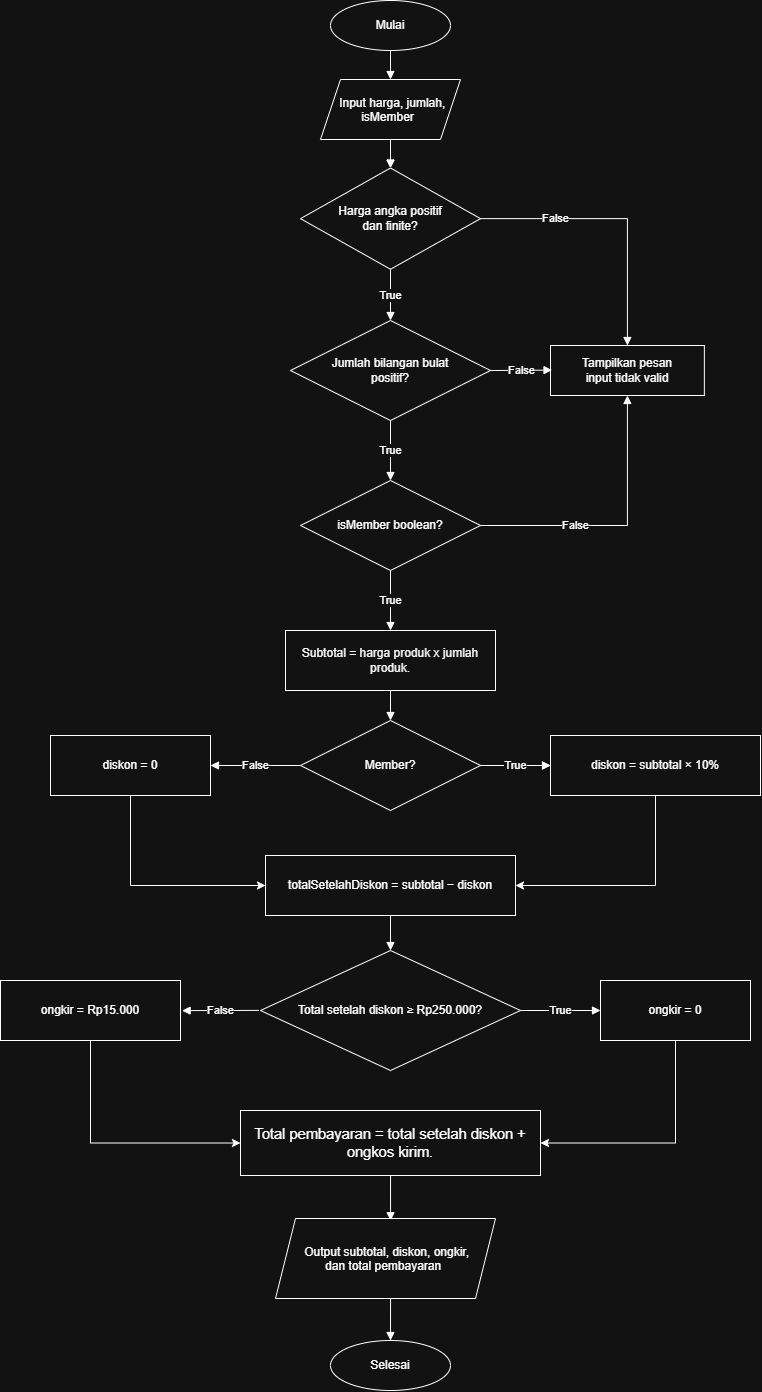

The diagram above was exported from draw.io. Its source (the exported page's mxGraphModel, read from the mxfile embedded in the PNG):
<mxGraphModel dx="1613" dy="1271" grid="1" gridSize="10" guides="1" tooltips="1" connect="1" arrows="1" fold="1" page="1" pageScale="1" pageWidth="1100" pageHeight="1500" math="0" shadow="0">
  <root>
    <mxCell id="0" />
    <mxCell id="1" parent="0" />
    <mxCell id="start" parent="1" style="ellipse;whiteSpace=wrap;html=1;aspect=fixed;" value="Mulai" vertex="1">
      <mxGeometry height="50" width="120" x="430" y="30" as="geometry" />
    </mxCell>
    <mxCell id="validHarga" parent="1" style="rhombus;whiteSpace=wrap;html=1;" value="Harga angka positif&#10;dan finite?" vertex="1">
      <mxGeometry height="101.25" width="180" x="400" y="197.5" as="geometry" />
    </mxCell>
    <mxCell id="validJumlah" parent="1" style="rhombus;whiteSpace=wrap;html=1;" value="Jumlah bilangan bulat&#10;positif?" vertex="1">
      <mxGeometry height="100" width="200" x="390" y="350" as="geometry" />
    </mxCell>
    <mxCell id="validMember" parent="1" style="rhombus;whiteSpace=wrap;html=1;" value="isMember boolean?" vertex="1">
      <mxGeometry height="90" width="180" x="400" y="510" as="geometry" />
    </mxCell>
    <mxCell id="error" parent="1" style="rounded=0;whiteSpace=wrap;html=1;" value="Tampilkan pesan&#10;input tidak valid" vertex="1">
      <mxGeometry height="50" width="153.85" x="650" y="375" as="geometry" />
    </mxCell>
    <mxCell id="subtotal" parent="1" style="rounded=0;whiteSpace=wrap;html=1;" value="&lt;span id=&quot;docs-internal-guid-4c1f8144-7fff-151d-931b-e0ae9d885b20&quot;&gt;&lt;span style=&quot;font-family: &amp;quot;Plus Jakarta Sans&amp;quot;, sans-serif; background-color: transparent; font-variant: normal; vertical-align: baseline; white-space: pre-wrap; color: light-dark(rgb(0, 0, 0), rgb(245, 245, 245));&quot;&gt;&lt;font&gt;Subtotal = harga produk x jumlah produk.&lt;/font&gt;&lt;/span&gt;&lt;/span&gt;" vertex="1">
      <mxGeometry height="60" width="210" x="385" y="660" as="geometry" />
    </mxCell>
    <mxCell id="9627HNO1IbVANEMfqQ9L-1" edge="1" parent="1" source="member" style="edgeStyle=orthogonalEdgeStyle;rounded=0;orthogonalLoop=1;jettySize=auto;html=1;" target="diskon" value="">
      <mxGeometry relative="1" as="geometry" />
    </mxCell>
    <mxCell id="member" parent="1" style="rhombus;whiteSpace=wrap;html=1;" value="Member?" vertex="1">
      <mxGeometry height="90" width="180" x="400" y="750" as="geometry" />
    </mxCell>
    <mxCell id="9627HNO1IbVANEMfqQ9L-4" edge="1" parent="1" source="diskon" style="edgeStyle=orthogonalEdgeStyle;rounded=0;orthogonalLoop=1;jettySize=auto;html=1;exitX=0.5;exitY=1;exitDx=0;exitDy=0;entryX=1;entryY=0.5;entryDx=0;entryDy=0;" target="afterDiscount">
      <mxGeometry relative="1" as="geometry" />
    </mxCell>
    <mxCell id="diskon" parent="1" style="rounded=0;whiteSpace=wrap;html=1;" value="diskon = subtotal × 10%" vertex="1">
      <mxGeometry height="60" width="210" x="650" y="765" as="geometry" />
    </mxCell>
    <mxCell id="9627HNO1IbVANEMfqQ9L-5" edge="1" parent="1" source="nodiskon" style="edgeStyle=orthogonalEdgeStyle;rounded=0;orthogonalLoop=1;jettySize=auto;html=1;exitX=0.5;exitY=1;exitDx=0;exitDy=0;entryX=0;entryY=0.5;entryDx=0;entryDy=0;" target="afterDiscount">
      <mxGeometry relative="1" as="geometry" />
    </mxCell>
    <mxCell id="nodiskon" parent="1" style="rounded=0;whiteSpace=wrap;html=1;" value="diskon = 0" vertex="1">
      <mxGeometry height="60" width="160" x="150" y="765" as="geometry" />
    </mxCell>
    <mxCell id="afterDiscount" parent="1" style="rounded=0;whiteSpace=wrap;html=1;" value="totalSetelahDiskon = subtotal − diskon" vertex="1">
      <mxGeometry height="60" width="250" x="365" y="885" as="geometry" />
    </mxCell>
    <mxCell id="shipping" parent="1" style="rhombus;whiteSpace=wrap;html=1;" value="Total setelah diskon ≥ Rp250.000?" vertex="1">
      <mxGeometry height="120" width="260" x="360" y="980" as="geometry" />
    </mxCell>
    <mxCell id="9627HNO1IbVANEMfqQ9L-6" edge="1" parent="1" source="free" style="edgeStyle=orthogonalEdgeStyle;rounded=0;orthogonalLoop=1;jettySize=auto;html=1;exitX=0.5;exitY=1;exitDx=0;exitDy=0;entryX=1;entryY=0.5;entryDx=0;entryDy=0;" target="total">
      <mxGeometry relative="1" as="geometry" />
    </mxCell>
    <mxCell id="free" parent="1" style="rounded=0;whiteSpace=wrap;html=1;" value="ongkir = 0" vertex="1">
      <mxGeometry height="60" width="150" x="700" y="1010" as="geometry" />
    </mxCell>
    <mxCell id="9627HNO1IbVANEMfqQ9L-7" edge="1" parent="1" source="paid" style="edgeStyle=orthogonalEdgeStyle;rounded=0;orthogonalLoop=1;jettySize=auto;html=1;exitX=0.5;exitY=1;exitDx=0;exitDy=0;entryX=0;entryY=0.5;entryDx=0;entryDy=0;" target="total">
      <mxGeometry relative="1" as="geometry" />
    </mxCell>
    <mxCell id="paid" parent="1" style="rounded=0;whiteSpace=wrap;html=1;" value="ongkir = Rp15.000" vertex="1">
      <mxGeometry height="60" width="180" x="100" y="1010" as="geometry" />
    </mxCell>
    <mxCell id="total" parent="1" style="rounded=0;whiteSpace=wrap;html=1;" value="&lt;span id=&quot;docs-internal-guid-5c8800d6-7fff-1b6b-58d2-430502af5718&quot;&gt;&lt;span style=&quot;font-size: 11pt; font-family: &amp;quot;Plus Jakarta Sans&amp;quot;, sans-serif; background-color: transparent; font-variant: normal; vertical-align: baseline; white-space: pre-wrap; color: light-dark(rgb(0, 0, 0), rgb(255, 255, 255));&quot;&gt;Total pembayaran = total setelah diskon + ongkos kirim.&lt;/span&gt;&lt;/span&gt;" vertex="1">
      <mxGeometry height="65" width="300" x="340" y="1140" as="geometry" />
    </mxCell>
    <mxCell id="end" parent="1" style="ellipse;whiteSpace=wrap;html=1;aspect=fixed;" value="Selesai" vertex="1">
      <mxGeometry height="50" width="120" x="430" y="1370" as="geometry" />
    </mxCell>
    <mxCell id="e1" edge="1" parent="1" source="start" style="endArrow=block;html=1;entryX=0.5;entryY=0;entryDx=0;entryDy=0;" target="9627HNO1IbVANEMfqQ9L-2">
      <mxGeometry relative="1" as="geometry">
        <mxPoint x="490" y="120" as="targetPoint" />
      </mxGeometry>
    </mxCell>
    <mxCell id="e2" edge="1" parent="1" style="endArrow=block;html=1;" target="validHarga">
      <mxGeometry relative="1" as="geometry">
        <mxPoint x="490" y="170" as="sourcePoint" />
      </mxGeometry>
    </mxCell>
    <mxCell id="e3" edge="1" parent="1" source="validHarga" style="endArrow=block;html=1;" target="validJumlah" value="True">
      <mxGeometry relative="1" as="geometry" />
    </mxCell>
    <mxCell id="e4" edge="1" parent="1" source="validHarga" style="endArrow=block;html=1;exitX=1;exitY=0.5;entryX=0.5;entryY=0;entryDx=0;entryDy=0;rounded=0;curved=0;" target="error" value="False">
      <mxGeometry relative="1" x="-0.4557" as="geometry">
        <Array as="points">
          <mxPoint x="726.93" y="248.13" />
        </Array>
        <mxPoint x="800" y="370" as="targetPoint" />
      </mxGeometry>
    </mxCell>
    <mxCell id="e5" edge="1" parent="1" source="validJumlah" style="endArrow=block;html=1;" target="validMember" value="True">
      <mxGeometry relative="1" as="geometry" />
    </mxCell>
    <mxCell id="e6" edge="1" parent="1" source="validJumlah" style="endArrow=block;html=1;exitX=1;exitY=0.5;entryX=0.01;entryY=0.492;entryDx=0;entryDy=0;entryPerimeter=0;" target="error" value="False">
      <mxGeometry relative="1" x="0.0075" as="geometry">
        <mxPoint as="offset" />
      </mxGeometry>
    </mxCell>
    <mxCell id="e7" edge="1" parent="1" source="validMember" style="endArrow=block;html=1;" target="subtotal" value="True">
      <mxGeometry relative="1" as="geometry" />
    </mxCell>
    <mxCell id="e8" edge="1" parent="1" source="validMember" style="endArrow=block;html=1;exitX=1;exitY=0.5;rounded=0;curved=0;entryX=0.5;entryY=1;entryDx=0;entryDy=0;" target="error" value="False">
      <mxGeometry relative="1" x="-0.3139" as="geometry">
        <Array as="points">
          <mxPoint x="726.93" y="555" />
        </Array>
        <mxPoint x="735" y="430" as="targetPoint" />
      </mxGeometry>
    </mxCell>
    <mxCell id="e9" edge="1" parent="1" source="subtotal" style="endArrow=block;html=1;" target="member">
      <mxGeometry relative="1" as="geometry" />
    </mxCell>
    <mxCell id="e10" edge="1" parent="1" source="member" style="endArrow=block;html=1;" target="diskon" value="True">
      <mxGeometry relative="1" as="geometry" />
    </mxCell>
    <mxCell id="e11" edge="1" parent="1" source="member" style="endArrow=block;html=1;" target="nodiskon" value="False">
      <mxGeometry relative="1" as="geometry" />
    </mxCell>
    <mxCell id="e14" edge="1" parent="1" source="afterDiscount" style="endArrow=block;html=1;" target="shipping">
      <mxGeometry relative="1" as="geometry" />
    </mxCell>
    <mxCell id="e15" edge="1" parent="1" source="shipping" style="endArrow=block;html=1;" target="free" value="True">
      <mxGeometry relative="1" as="geometry" />
    </mxCell>
    <mxCell id="e16" edge="1" parent="1" source="shipping" style="endArrow=block;html=1;exitX=-0.006;exitY=0.499;exitDx=0;exitDy=0;exitPerimeter=0;entryX=1.009;entryY=0.502;entryDx=0;entryDy=0;entryPerimeter=0;" target="paid" value="False">
      <mxGeometry relative="1" as="geometry" />
    </mxCell>
    <mxCell id="e19" edge="1" parent="1" source="total" style="endArrow=block;html=1;entryX=0.523;entryY=0.027;entryDx=0;entryDy=0;entryPerimeter=0;" target="9627HNO1IbVANEMfqQ9L-8">
      <mxGeometry relative="1" as="geometry">
        <mxPoint x="490" y="1250" as="targetPoint" />
      </mxGeometry>
    </mxCell>
    <mxCell id="e20" edge="1" parent="1" source="9627HNO1IbVANEMfqQ9L-8" style="endArrow=block;html=1;exitX=0.523;exitY=0.997;exitDx=0;exitDy=0;exitPerimeter=0;" target="end">
      <mxGeometry relative="1" as="geometry">
        <mxPoint x="490" y="1320" as="sourcePoint" />
      </mxGeometry>
    </mxCell>
    <mxCell id="9627HNO1IbVANEMfqQ9L-3" edge="1" parent="1" source="9627HNO1IbVANEMfqQ9L-2" style="edgeStyle=orthogonalEdgeStyle;rounded=0;orthogonalLoop=1;jettySize=auto;html=1;exitX=0.5;exitY=1;exitDx=0;exitDy=0;" target="validHarga" value="">
      <mxGeometry relative="1" x="0.728" as="geometry" />
    </mxCell>
    <mxCell id="9627HNO1IbVANEMfqQ9L-2" parent="1" style="shape=parallelogram;perimeter=parallelogramPerimeter;whiteSpace=wrap;html=1;shapeInside=1;fixedSize=1;" value="Input harga, jumlah, isMember" vertex="1">
      <mxGeometry height="60" width="140" x="420" y="109" as="geometry" />
    </mxCell>
    <mxCell id="9627HNO1IbVANEMfqQ9L-8" parent="1" style="shape=parallelogram;perimeter=parallelogramPerimeter;whiteSpace=wrap;html=1;shapeInside=1;fixedSize=1;" value="Output subtotal, diskon, ongkir,&lt;br&gt;dan total pembayaran" vertex="1">
      <mxGeometry height="80" width="220" x="375" y="1248" as="geometry" />
    </mxCell>
  </root>
</mxGraphModel>